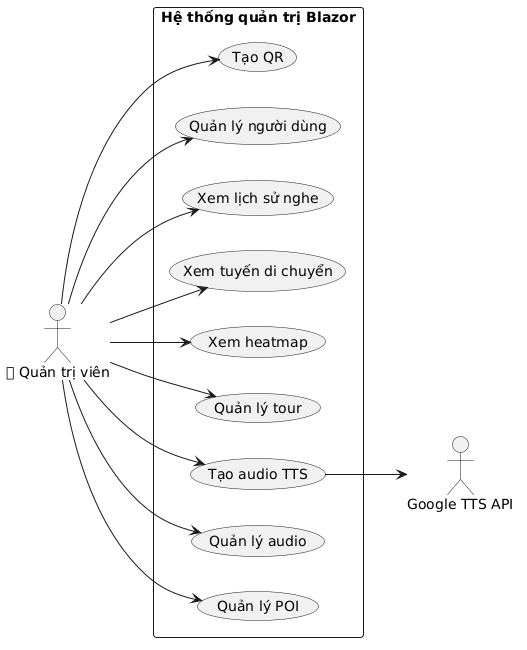

The diagram above was rendered by PlantUML. Its source (embedded in the PNG):
@startuml
left to right direction

actor "👤 Quản trị viên" as QTV
actor "Google TTS API" as GTTS

rectangle "Hệ thống quản trị Blazor" {
  (Quản lý POI) as UC1
  (Quản lý audio) as UC2
  (Tạo audio TTS) as UC3
  (Quản lý tour) as UC4
  (Xem heatmap) as UC5
  (Xem tuyến di chuyển) as UC6
  (Xem lịch sử nghe) as UC7
  (Quản lý người dùng) as UC8
  (Tạo QR) as UC9
}

QTV --> UC1
QTV --> UC2
QTV --> UC3
QTV --> UC4
QTV --> UC5
QTV --> UC6
QTV --> UC7
QTV --> UC8
QTV --> UC9

UC3 --> GTTS
@enduml